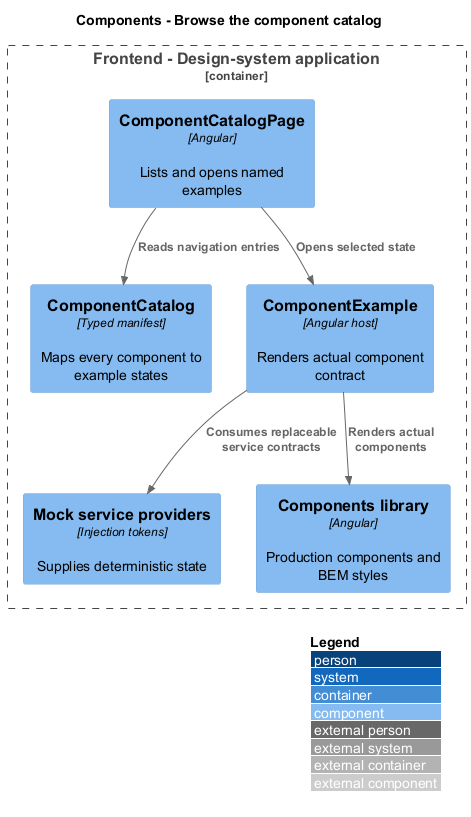

The diagram above was rendered by PlantUML. Its source (embedded in the PNG):
@startuml
!include <C4/C4_Component>
LAYOUT_WITH_LEGEND()
title Components - Browse the component catalog
Container_Boundary(catalog, "Frontend - Design-system application") {
 Component(page, "ComponentCatalogPage", "Angular", "Lists and opens named examples")
 Component(manifest, "ComponentCatalog", "Typed manifest", "Maps every component to example states")
 Component(example, "ComponentExample", "Angular host", "Renders actual component contract")
 Component(mock, "Mock service providers", "Injection tokens", "Supplies deterministic state")
 Component(library, "Components library", "Angular", "Production components and BEM styles")
}
Rel(page, manifest, "Reads navigation entries")
Rel(page, example, "Opens selected state")
Rel(example, mock, "Consumes replaceable service contracts")
Rel(example, library, "Renders actual components")
@enduml